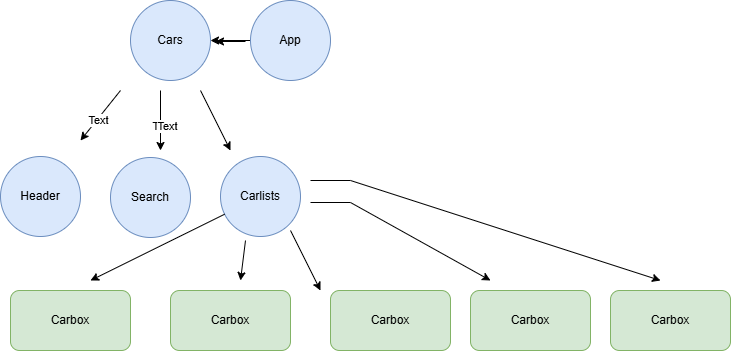

The diagram above was exported from draw.io. Its source (the exported page's mxGraphModel, read from the mxfile embedded in the PNG):
<mxGraphModel dx="880" dy="434" grid="1" gridSize="10" guides="1" tooltips="1" connect="1" arrows="1" fold="1" page="1" pageScale="1" pageWidth="850" pageHeight="1100" math="0" shadow="0">
  <root>
    <mxCell id="0" />
    <mxCell id="1" parent="0" />
    <mxCell id="sIp6VWaen3GxyE4972Ur-23" value="" style="edgeStyle=orthogonalEdgeStyle;rounded=0;orthogonalLoop=1;jettySize=auto;html=1;" edge="1" parent="1" source="sIp6VWaen3GxyE4972Ur-1" target="sIp6VWaen3GxyE4972Ur-2">
      <mxGeometry relative="1" as="geometry" />
    </mxCell>
    <mxCell id="sIp6VWaen3GxyE4972Ur-1" value="App" style="ellipse;whiteSpace=wrap;html=1;fillColor=#dae8fc;strokeColor=#6c8ebf;" vertex="1" parent="1">
      <mxGeometry x="260" y="70" width="80" height="80" as="geometry" />
    </mxCell>
    <mxCell id="sIp6VWaen3GxyE4972Ur-2" value="Cars" style="ellipse;whiteSpace=wrap;html=1;fillColor=#dae8fc;strokeColor=#6c8ebf;" vertex="1" parent="1">
      <mxGeometry x="140" y="70" width="80" height="80" as="geometry" />
    </mxCell>
    <mxCell id="sIp6VWaen3GxyE4972Ur-3" value="Header" style="ellipse;whiteSpace=wrap;html=1;fillColor=#dae8fc;strokeColor=#6c8ebf;" vertex="1" parent="1">
      <mxGeometry x="10" y="226" width="80" height="80" as="geometry" />
    </mxCell>
    <mxCell id="sIp6VWaen3GxyE4972Ur-4" value="Search" style="ellipse;whiteSpace=wrap;html=1;fillColor=#dae8fc;strokeColor=#6c8ebf;" vertex="1" parent="1">
      <mxGeometry x="120" y="227" width="80" height="80" as="geometry" />
    </mxCell>
    <mxCell id="sIp6VWaen3GxyE4972Ur-5" value="Carlists" style="ellipse;whiteSpace=wrap;html=1;fillColor=#dae8fc;strokeColor=#6c8ebf;" vertex="1" parent="1">
      <mxGeometry x="230" y="226" width="80" height="80" as="geometry" />
    </mxCell>
    <mxCell id="sIp6VWaen3GxyE4972Ur-8" value="" style="endArrow=classic;html=1;rounded=0;" edge="1" parent="1">
      <mxGeometry width="50" height="50" relative="1" as="geometry">
        <mxPoint x="170" y="160" as="sourcePoint" />
        <mxPoint x="170" y="220" as="targetPoint" />
      </mxGeometry>
    </mxCell>
    <mxCell id="sIp6VWaen3GxyE4972Ur-10" value="Text" style="edgeLabel;html=1;align=center;verticalAlign=middle;resizable=0;points=[];" vertex="1" connectable="0" parent="sIp6VWaen3GxyE4972Ur-8">
      <mxGeometry x="0.1667" y="1" relative="1" as="geometry">
        <mxPoint as="offset" />
      </mxGeometry>
    </mxCell>
    <mxCell id="sIp6VWaen3GxyE4972Ur-17" value="Text" style="edgeLabel;html=1;align=center;verticalAlign=middle;resizable=0;points=[];" vertex="1" connectable="0" parent="sIp6VWaen3GxyE4972Ur-8">
      <mxGeometry x="0.1667" y="6" relative="1" as="geometry">
        <mxPoint as="offset" />
      </mxGeometry>
    </mxCell>
    <mxCell id="sIp6VWaen3GxyE4972Ur-12" value="" style="endArrow=classic;html=1;rounded=0;" edge="1" parent="1">
      <mxGeometry width="50" height="50" relative="1" as="geometry">
        <mxPoint x="130" y="160" as="sourcePoint" />
        <mxPoint x="90" y="210" as="targetPoint" />
      </mxGeometry>
    </mxCell>
    <mxCell id="sIp6VWaen3GxyE4972Ur-14" value="Text" style="edgeLabel;html=1;align=center;verticalAlign=middle;resizable=0;points=[];" vertex="1" connectable="0" parent="sIp6VWaen3GxyE4972Ur-12">
      <mxGeometry x="0.1667" y="1" relative="1" as="geometry">
        <mxPoint as="offset" />
      </mxGeometry>
    </mxCell>
    <mxCell id="sIp6VWaen3GxyE4972Ur-16" value="" style="endArrow=classic;html=1;rounded=0;" edge="1" parent="1">
      <mxGeometry width="50" height="50" relative="1" as="geometry">
        <mxPoint x="210" y="160" as="sourcePoint" />
        <mxPoint x="240" y="220" as="targetPoint" />
      </mxGeometry>
    </mxCell>
    <mxCell id="sIp6VWaen3GxyE4972Ur-22" value="" style="endArrow=classic;html=1;rounded=0;entryX=0.975;entryY=0.65;entryDx=0;entryDy=0;entryPerimeter=0;" edge="1" parent="1">
      <mxGeometry width="50" height="50" relative="1" as="geometry">
        <mxPoint x="255" y="111" as="sourcePoint" />
        <mxPoint x="225" y="111" as="targetPoint" />
      </mxGeometry>
    </mxCell>
    <mxCell id="sIp6VWaen3GxyE4972Ur-24" value="Carbox" style="rounded=1;whiteSpace=wrap;html=1;fillColor=#d5e8d4;strokeColor=#82b366;" vertex="1" parent="1">
      <mxGeometry x="20" y="360" width="120" height="60" as="geometry" />
    </mxCell>
    <mxCell id="sIp6VWaen3GxyE4972Ur-25" value="Carbox" style="rounded=1;whiteSpace=wrap;html=1;fillColor=#d5e8d4;strokeColor=#82b366;" vertex="1" parent="1">
      <mxGeometry x="180" y="360" width="120" height="60" as="geometry" />
    </mxCell>
    <mxCell id="sIp6VWaen3GxyE4972Ur-26" value="Carbox" style="rounded=1;whiteSpace=wrap;html=1;fillColor=#d5e8d4;strokeColor=#82b366;" vertex="1" parent="1">
      <mxGeometry x="340" y="360" width="120" height="60" as="geometry" />
    </mxCell>
    <mxCell id="sIp6VWaen3GxyE4972Ur-27" value="Carbox" style="rounded=1;whiteSpace=wrap;html=1;fillColor=#d5e8d4;strokeColor=#82b366;" vertex="1" parent="1">
      <mxGeometry x="480" y="360" width="120" height="60" as="geometry" />
    </mxCell>
    <mxCell id="sIp6VWaen3GxyE4972Ur-28" value="Carbox" style="rounded=1;whiteSpace=wrap;html=1;fillColor=#d5e8d4;strokeColor=#82b366;" vertex="1" parent="1">
      <mxGeometry x="620" y="360" width="120" height="60" as="geometry" />
    </mxCell>
    <mxCell id="sIp6VWaen3GxyE4972Ur-29" value="" style="endArrow=classic;html=1;rounded=0;" edge="1" parent="1">
      <mxGeometry width="50" height="50" relative="1" as="geometry">
        <mxPoint x="300" y="300" as="sourcePoint" />
        <mxPoint x="330" y="360" as="targetPoint" />
      </mxGeometry>
    </mxCell>
    <mxCell id="sIp6VWaen3GxyE4972Ur-30" value="" style="endArrow=classic;html=1;rounded=0;" edge="1" parent="1">
      <mxGeometry width="50" height="50" relative="1" as="geometry">
        <mxPoint x="320" y="272" as="sourcePoint" />
        <mxPoint x="500" y="350" as="targetPoint" />
        <Array as="points">
          <mxPoint x="360" y="272" />
        </Array>
      </mxGeometry>
    </mxCell>
    <mxCell id="sIp6VWaen3GxyE4972Ur-31" value="" style="endArrow=classic;html=1;rounded=0;" edge="1" parent="1">
      <mxGeometry width="50" height="50" relative="1" as="geometry">
        <mxPoint x="320" y="250" as="sourcePoint" />
        <mxPoint x="670" y="350" as="targetPoint" />
        <Array as="points">
          <mxPoint x="360" y="250" />
        </Array>
      </mxGeometry>
    </mxCell>
    <mxCell id="sIp6VWaen3GxyE4972Ur-32" value="" style="endArrow=classic;html=1;rounded=0;" edge="1" parent="1">
      <mxGeometry width="50" height="50" relative="1" as="geometry">
        <mxPoint x="255" y="310" as="sourcePoint" />
        <mxPoint x="250" y="350" as="targetPoint" />
      </mxGeometry>
    </mxCell>
    <mxCell id="sIp6VWaen3GxyE4972Ur-33" value="" style="endArrow=classic;html=1;rounded=0;" edge="1" parent="1" source="sIp6VWaen3GxyE4972Ur-5">
      <mxGeometry width="50" height="50" relative="1" as="geometry">
        <mxPoint x="230" y="320" as="sourcePoint" />
        <mxPoint x="100" y="350" as="targetPoint" />
      </mxGeometry>
    </mxCell>
  </root>
</mxGraphModel>